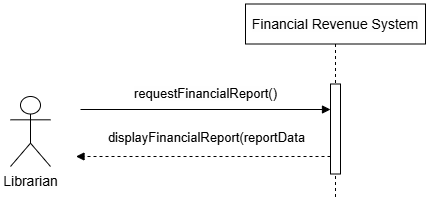

The diagram above was exported from draw.io. Its source (the exported page's mxGraphModel, read from the mxfile embedded in the PNG):
<mxGraphModel dx="1099" dy="473" grid="1" gridSize="10" guides="1" tooltips="1" connect="1" arrows="1" fold="1" page="1" pageScale="1" pageWidth="850" pageHeight="1100" math="0" shadow="0">
  <root>
    <mxCell id="0" />
    <mxCell id="1" parent="0" />
    <mxCell id="G8Yah4NtkOf-7gsRWuFn-1" parent="1" style="shape=umlActor;verticalLabelPosition=bottom;verticalAlign=top;html=1;outlineConnect=0;" value="&lt;span style=&quot;font-family: sans-serif; font-size: 14px; text-align: start; white-space: pre; background-color: rgb(254, 254, 254);&quot;&gt;Librarian&lt;/span&gt;" vertex="1">
      <mxGeometry height="70" width="40" x="190" y="210" as="geometry" />
    </mxCell>
    <mxCell id="G8Yah4NtkOf-7gsRWuFn-5" parent="1" style="shape=umlLifeline;perimeter=lifelinePerimeter;whiteSpace=wrap;html=1;container=1;dropTarget=0;collapsible=0;recursiveResize=0;outlineConnect=0;portConstraint=eastwest;newEdgeStyle={&quot;curved&quot;:0,&quot;rounded&quot;:0};" value="&lt;span style=&quot;font-family: sans-serif; font-size: 14px; text-align: start; white-space: pre; background-color: rgb(254, 254, 254);&quot;&gt;Financial Revenue System&lt;/span&gt;" vertex="1">
      <mxGeometry height="195" width="180" x="425" y="117.5" as="geometry" />
    </mxCell>
    <mxCell id="G8Yah4NtkOf-7gsRWuFn-9" parent="G8Yah4NtkOf-7gsRWuFn-5" style="html=1;points=[[0,0,0,0,5],[0,1,0,0,-5],[1,0,0,0,5],[1,1,0,0,-5]];perimeter=orthogonalPerimeter;outlineConnect=0;targetShapes=umlLifeline;portConstraint=eastwest;newEdgeStyle={&quot;curved&quot;:0,&quot;rounded&quot;:0};" value="" vertex="1">
      <mxGeometry height="90" width="10" x="85" y="80" as="geometry" />
    </mxCell>
    <mxCell id="G8Yah4NtkOf-7gsRWuFn-10" edge="1" parent="1" style="html=1;verticalAlign=bottom;endArrow=block;curved=0;rounded=0;labelBackgroundColor=none;fontColor=default;" value="&lt;span style=&quot;font-family: sans-serif; font-size: 13px; text-align: start; white-space: pre; background-color: rgb(254, 254, 254);&quot;&gt;requestFinancialReport()&lt;/span&gt;">
      <mxGeometry relative="1" width="80" x="0.0025" y="5" as="geometry">
        <mxPoint as="offset" />
        <mxPoint x="260" y="223" as="sourcePoint" />
        <mxPoint x="510" y="223" as="targetPoint" />
      </mxGeometry>
    </mxCell>
    <mxCell id="G8Yah4NtkOf-7gsRWuFn-11" edge="1" parent="1" style="html=1;verticalAlign=bottom;labelBackgroundColor=none;endArrow=block;endFill=1;dashed=1;rounded=0;fontColor=default;" value="">
      <mxGeometry relative="1" width="160" as="geometry">
        <Array as="points">
          <mxPoint x="405.5" y="270" />
        </Array>
        <mxPoint x="510" y="270" as="sourcePoint" />
        <mxPoint x="255.5" y="270" as="targetPoint" />
      </mxGeometry>
    </mxCell>
    <mxCell id="G8Yah4NtkOf-7gsRWuFn-12" connectable="0" parent="G8Yah4NtkOf-7gsRWuFn-11" style="edgeLabel;html=1;align=center;verticalAlign=middle;resizable=0;points=[];labelBackgroundColor=none;" value="&lt;span style=&quot;font-family: sans-serif; font-size: 13px; text-align: start; white-space: pre; background-color: rgb(254, 254, 254);&quot;&gt;displayFinancialReport(reportData&lt;/span&gt;" vertex="1">
      <mxGeometry relative="1" x="-0.0429" y="-3" as="geometry">
        <mxPoint x="-3" y="-17" as="offset" />
      </mxGeometry>
    </mxCell>
  </root>
</mxGraphModel>